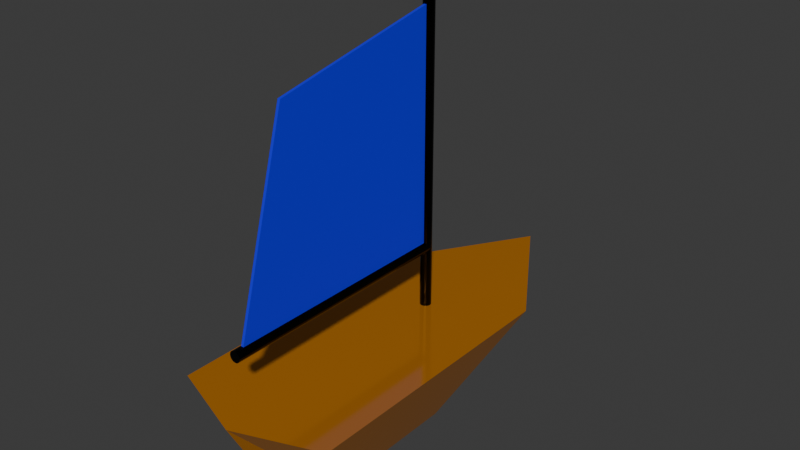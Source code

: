 # Source: boat.blend  (saved by Blender 4.3.32; exported with 4.5.12 LTS)
import bpy
from mathutils import Matrix  # noqa: F401  (used for matrix-valued properties, if any)

bpy.ops.wm.read_factory_settings(use_empty=True)
scene = bpy.context.scene
scene.name = 'Scene'

# ---- collections
col_collection = bpy.data.collections.new('Collection'); scene.collection.children.link(col_collection)

# ---- materials (node trees are filled in below, after node groups)
mat_matcoque = bpy.data.materials.new('MatCoque')
mat_matmat = bpy.data.materials.new('MatMat')
mat_matvoile = bpy.data.materials.new('MatVoile')

# ---- material node trees
mat_matcoque.use_nodes = True; mat_matcoque.node_tree.nodes.clear()
_N = mat_matcoque.node_tree.nodes; _L = mat_matcoque.node_tree.links
n0 = _N.new('ShaderNodeBsdfPrincipled'); n0.name = 'Principled BSDF'; n0.location = (10, 300)
n0.inputs[0].default_value = (0.8007, 0.2865, 0.0208, 1.0)
n0.inputs[1].default_value = 0.5273
n0.inputs[2].default_value = 0.1182
n1 = _N.new('ShaderNodeOutputMaterial'); n1.name = 'Material Output'; n1.location = (300, 300)
_L.new(n0.outputs[0], n1.inputs[0])
n1.is_active_output = True
mat_matmat.use_nodes = True; mat_matmat.node_tree.nodes.clear()
_N = mat_matmat.node_tree.nodes; _L = mat_matmat.node_tree.links
n0 = _N.new('ShaderNodeBsdfPrincipled'); n0.name = 'Principled BSDF'; n0.location = (10, 300)
n0.inputs[0].default_value = (0.0, 0.0, 0.0, 1.0)
n0.inputs[1].default_value = 0.6273
n0.inputs[2].default_value = 0.2182
n1 = _N.new('ShaderNodeOutputMaterial'); n1.name = 'Material Output'; n1.location = (300, 300)
_L.new(n0.outputs[0], n1.inputs[0])
n1.is_active_output = True
mat_matvoile.use_nodes = True; mat_matvoile.node_tree.nodes.clear()
_N = mat_matvoile.node_tree.nodes; _L = mat_matvoile.node_tree.links
n0 = _N.new('ShaderNodeBsdfPrincipled'); n0.name = 'Principled BSDF'; n0.location = (10, 300)
n0.inputs[0].default_value = (0.002841, 0.001972, 0.8014, 1.0)
n0.inputs[2].default_value = 0.6955
n1 = _N.new('ShaderNodeOutputMaterial'); n1.name = 'Material Output'; n1.location = (300, 300)
_L.new(n0.outputs[0], n1.inputs[0])
n1.is_active_output = True

# ---- world
world_world = bpy.data.worlds.new('World'); scene.world = world_world
world_world.use_nodes = True; world_world.node_tree.nodes.clear()
_N = world_world.node_tree.nodes; _L = world_world.node_tree.links
n0 = _N.new('ShaderNodeOutputWorld'); n0.name = 'World Output'; n0.location = (300, 300)
n1 = _N.new('ShaderNodeBackground'); n1.name = 'Background'; n1.location = (10, 300)
n1.inputs[0].default_value = (0.05088, 0.05088, 0.05088, 1.0)
_L.new(n1.outputs[0], n0.inputs[0])
n0.is_active_output = True
world_world.color = (0.05088, 0.05088, 0.05088)
world_world.sun_shadow_jitter_overblur = 0.0

# ---- meshes
me_cube = bpy.data.meshes.new('Cube')
me_cube.from_pydata([(1.648, 0.7068, 1.0), (1.0, 0.000572, -0.6078), (1.648, -1.325, 1.0), (1.0, -1.0, -0.6078), (0.0, 0.5861, -1.0), (0.0, -1.548, 1.0), (0.0, -1.155, -1.0), (0.0, 1.668, 1.0)], [], [(4, 1, 3, 6), (1, 0, 2, 3), (1, 4, 0), (3, 2, 5, 6), (0, 7, 5, 2), (0, 4, 7)])
_uv = me_cube.uv_layers.new(name='UVMap')
_uv.uv.foreach_set('vector', [0.25, 0.5, 0.375, 0.5, 0.375, 0.75, 0.25, 0.75, 0.375, 0.5, 0.625, 0.5, 0.625, 0.75, 0.375, 0.75, 0.375, 0.5, 0.25, 0.5, 0.625, 0.5, 0.375, 0.75, 0.625, 0.75, 0.625, 0.875, 0.375, 0.875, 0.625, 0.5, 0.75, 0.5, 0.75, 0.75, 0.625, 0.75, 0.625, 0.5, 0.25, 0.5, 0.75, 0.5])
me_cube.materials.append(mat_matcoque)
me_cube.use_mirror_vertex_groups = False
me_cube.update()
me_cylinder = bpy.data.meshes.new('Cylinder')
me_cylinder.from_pydata([(0.0, 1.0, -5.0), (0.0, 1.0, 7.711), (0.3827, 0.9239, -5.0), (0.3827, 0.9239, 7.711), (0.7071, 0.7071, -5.0), (0.7071, 0.7071, 7.711), (0.9239, 0.3827, -5.0), (0.9239, 0.3827, 7.711), (1.0, 0.0, -5.0), (1.0, 0.0, 7.711), (0.9239, -0.3827, -5.0), (0.9239, -0.3827, 7.711), (0.7071, -0.7071, -5.0), (0.7071, -0.7071, 7.711), (0.3827, -0.9239, -5.0), (0.3827, -0.9239, 7.711), (0.0, -1.0, -5.0), (0.0, -1.0, 7.711), (-0.3827, -0.9239, -5.0), (-0.3827, -0.9239, 7.711), (-0.7071, -0.7071, -5.0), (-0.7071, -0.7071, 7.711), (-0.9239, -0.3827, -5.0), (-0.9239, -0.3827, 7.711), (-1.0, 0.0, -5.0), (-1.0, 0.0, 7.711), (-0.9239, 0.3827, -5.0), (-0.9239, 0.3827, 7.711), (-0.7071, 0.7071, -5.0), (-0.7071, 0.7071, 7.711), (-0.3827, 0.9239, -5.0), (-0.3827, 0.9239, 7.711)], [], [(0, 1, 3, 2), (2, 3, 5, 4), (4, 5, 7, 6), (6, 7, 9, 8), (8, 9, 11, 10), (10, 11, 13, 12), (12, 13, 15, 14), (14, 15, 17, 16), (16, 17, 19, 18), (18, 19, 21, 20), (20, 21, 23, 22), (22, 23, 25, 24), (24, 25, 27, 26), (26, 27, 29, 28), (3, 1, 31, 29, 27, 25, 23, 21, 19, 17, 15, 13, 11, 9, 7, 5), (28, 29, 31, 30), (30, 31, 1, 0), (0, 2, 4, 6, 8, 10, 12, 14, 16, 18, 20, 22, 24, 26, 28, 30)])
_uv = me_cylinder.uv_layers.new(name='UVMap')
_uv.uv.foreach_set('vector', [1.0, 0.5, 1.0, 1.0, 0.9375, 1.0, 0.9375, 0.5, 0.9375, 0.5, 0.9375, 1.0, 0.875, 1.0, 0.875, 0.5, 0.875, 0.5, 0.875, 1.0, 0.8125, 1.0, 0.8125, 0.5, 0.8125, 0.5, 0.8125, 1.0, 0.75, 1.0, 0.75, 0.5, 0.75, 0.5, 0.75, 1.0, 0.6875, 1.0, 0.6875, 0.5, 0.6875, 0.5, 0.6875, 1.0, 0.625, 1.0, 0.625, 0.5, 0.625, 0.5, 0.625, 1.0, 0.5625, 1.0, 0.5625, 0.5, 0.5625, 0.5, 0.5625, 1.0, 0.5, 1.0, 0.5, 0.5, 0.5, 0.5, 0.5, 1.0, 0.4375, 1.0, 0.4375, 0.5, 0.4375, 0.5, 0.4375, 1.0, 0.375, 1.0, 0.375, 0.5, 0.375, 0.5, 0.375, 1.0, 0.3125, 1.0, 0.3125, 0.5, 0.3125, 0.5, 0.3125, 1.0, 0.25, 1.0, 0.25, 0.5, 0.25, 0.5, 0.25, 1.0, 0.1875, 1.0, 0.1875, 0.5, 0.1875, 0.5, 0.1875, 1.0, 0.125, 1.0, 0.125, 0.5, 0.3418, 0.4717, 0.25, 0.49, 0.1582, 0.4717, 0.08029, 0.4197, 0.02827, 0.3418, 0.01, 0.25, 0.02827, 0.1582, 0.08029, 0.08029, 0.1582, 0.02827, 0.25, 0.01, 0.3418, 0.02827, 0.4197, 0.08029, 0.4717, 0.1582, 0.49, 0.25, 0.4717, 0.3418, 0.4197, 0.4197, 0.125, 0.5, 0.125, 1.0, 0.0625, 1.0, 0.0625, 0.5, 0.0625, 0.5, 0.0625, 1.0, 0.0, 1.0, 0.0, 0.5, 0.75, 0.49, 0.8418, 0.4717, 0.9197, 0.4197, 0.9717, 0.3418, 0.99, 0.25, 0.9717, 0.1582, 0.9197, 0.08029, 0.8418, 0.02827, 0.75, 0.01, 0.6582, 0.02827, 0.5803, 0.08029, 0.5283, 0.1582, 0.51, 0.25, 0.5283, 0.3418, 0.5803, 0.4197, 0.6582, 0.4717])
me_cylinder.materials.append(mat_matmat)
me_cylinder.update()
me_cylinder_001 = bpy.data.meshes.new('Cylinder.001')
me_cylinder_001.from_pydata([(0.0, 1.0, -5.0), (0.0, 1.0, 5.0), (0.3827, 0.9239, -5.0), (0.3827, 0.9239, 5.0), (0.7071, 0.7071, -5.0), (0.7071, 0.7071, 5.0), (0.9239, 0.3827, -5.0), (0.9239, 0.3827, 5.0), (1.0, 0.0, -5.0), (1.0, 0.0, 5.0), (0.9239, -0.3827, -5.0), (0.9239, -0.3827, 5.0), (0.7071, -0.7071, -5.0), (0.7071, -0.7071, 5.0), (0.3827, -0.9239, -5.0), (0.3827, -0.9239, 5.0), (0.0, -1.0, -5.0), (0.0, -1.0, 5.0), (-0.3827, -0.9239, -5.0), (-0.3827, -0.9239, 5.0), (-0.7071, -0.7071, -5.0), (-0.7071, -0.7071, 5.0), (-0.9239, -0.3827, -5.0), (-0.9239, -0.3827, 5.0), (-1.0, 0.0, -5.0), (-1.0, 0.0, 5.0), (-0.9239, 0.3827, -5.0), (-0.9239, 0.3827, 5.0), (-0.7071, 0.7071, -5.0), (-0.7071, 0.7071, 5.0), (-0.3827, 0.9239, -5.0), (-0.3827, 0.9239, 5.0)], [], [(0, 1, 3, 2), (2, 3, 5, 4), (4, 5, 7, 6), (6, 7, 9, 8), (8, 9, 11, 10), (10, 11, 13, 12), (12, 13, 15, 14), (14, 15, 17, 16), (16, 17, 19, 18), (18, 19, 21, 20), (20, 21, 23, 22), (22, 23, 25, 24), (24, 25, 27, 26), (26, 27, 29, 28), (3, 1, 31, 29, 27, 25, 23, 21, 19, 17, 15, 13, 11, 9, 7, 5), (28, 29, 31, 30), (30, 31, 1, 0), (0, 2, 4, 6, 8, 10, 12, 14, 16, 18, 20, 22, 24, 26, 28, 30)])
_uv = me_cylinder_001.uv_layers.new(name='UVMap')
_uv.uv.foreach_set('vector', [1.0, 0.5, 1.0, 1.0, 0.9375, 1.0, 0.9375, 0.5, 0.9375, 0.5, 0.9375, 1.0, 0.875, 1.0, 0.875, 0.5, 0.875, 0.5, 0.875, 1.0, 0.8125, 1.0, 0.8125, 0.5, 0.8125, 0.5, 0.8125, 1.0, 0.75, 1.0, 0.75, 0.5, 0.75, 0.5, 0.75, 1.0, 0.6875, 1.0, 0.6875, 0.5, 0.6875, 0.5, 0.6875, 1.0, 0.625, 1.0, 0.625, 0.5, 0.625, 0.5, 0.625, 1.0, 0.5625, 1.0, 0.5625, 0.5, 0.5625, 0.5, 0.5625, 1.0, 0.5, 1.0, 0.5, 0.5, 0.5, 0.5, 0.5, 1.0, 0.4375, 1.0, 0.4375, 0.5, 0.4375, 0.5, 0.4375, 1.0, 0.375, 1.0, 0.375, 0.5, 0.375, 0.5, 0.375, 1.0, 0.3125, 1.0, 0.3125, 0.5, 0.3125, 0.5, 0.3125, 1.0, 0.25, 1.0, 0.25, 0.5, 0.25, 0.5, 0.25, 1.0, 0.1875, 1.0, 0.1875, 0.5, 0.1875, 0.5, 0.1875, 1.0, 0.125, 1.0, 0.125, 0.5, 0.3418, 0.4717, 0.25, 0.49, 0.1582, 0.4717, 0.08029, 0.4197, 0.02827, 0.3418, 0.01, 0.25, 0.02827, 0.1582, 0.08029, 0.08029, 0.1582, 0.02827, 0.25, 0.01, 0.3418, 0.02827, 0.4197, 0.08029, 0.4717, 0.1582, 0.49, 0.25, 0.4717, 0.3418, 0.4197, 0.4197, 0.125, 0.5, 0.125, 1.0, 0.0625, 1.0, 0.0625, 0.5, 0.0625, 0.5, 0.0625, 1.0, 0.0, 1.0, 0.0, 0.5, 0.75, 0.49, 0.8418, 0.4717, 0.9197, 0.4197, 0.9717, 0.3418, 0.99, 0.25, 0.9717, 0.1582, 0.9197, 0.08029, 0.8418, 0.02827, 0.75, 0.01, 0.6582, 0.02827, 0.5803, 0.08029, 0.5283, 0.1582, 0.51, 0.25, 0.5283, 0.3418, 0.5803, 0.4197, 0.6582, 0.4717])
me_cylinder_001.materials.append(mat_matmat)
me_cylinder_001.update()
me_plane = bpy.data.meshes.new('Plane')
me_plane.from_pydata([(-0.5246, -0.3579, 0.0101), (1.0, -0.7839, 0.0101), (-0.7901, 1.0, 0.0101), (1.0, 1.0, 0.0101), (-0.5246, -0.3579, -0.0099), (1.0, -0.7839, -0.0099), (-0.7901, 1.0, -0.0099), (1.0, 1.0, -0.0099)], [], [(0, 1, 3, 2), (4, 6, 7, 5), (0, 2, 6, 4), (1, 0, 4, 5), (3, 1, 5, 7), (2, 3, 7, 6)])
_uv = me_plane.uv_layers.new(name='UVMap')
_uv.uv.foreach_set('vector', [0.0, 0.0, 1.0, 0.0, 1.0, 1.0, 0.0, 1.0, 0.0, 0.0, 0.0, 1.0, 1.0, 1.0, 1.0, 0.0, 0.0, 0.0, 0.0, 1.0, 0.0, 1.0, 0.0, 0.0, 1.0, 0.0, 0.0, 0.0, 0.0, 0.0, 1.0, 0.0, 1.0, 1.0, 1.0, 0.0, 1.0, 0.0, 1.0, 1.0, 0.0, 1.0, 1.0, 1.0, 1.0, 1.0, 0.0, 1.0])
me_plane.materials.append(mat_matvoile)
me_plane.update()
arm_armature = bpy.data.armatures.new('Armature')  # bones are not reproduced

# ---- objects
ob_coque = bpy.data.objects.new('Coque', me_cube)
ob_mat = bpy.data.objects.new('Mat', me_cylinder)
ob_bome = bpy.data.objects.new('Bome', me_cylinder_001)
ob_voile = bpy.data.objects.new('Voile', me_plane)
ob_armature = bpy.data.objects.new('Armature', arm_armature)

# ---- transforms, parenting, visibility, modifiers, constraints
ob_coque.location = (0.0, -4.962, 0.0)
ob_coque.scale = (5.349, 14.53, 5.349)
ob_coque.lock_rotations_4d = False
ob_coque.empty_display_type = 'ARROWS'
ob_coque.lineart.crease_threshold = 0.0
_m = ob_coque.modifiers.new('Mirror', 'MIRROR')
ob_mat.location = (0.0, -4.768e-07, 17.29)
ob_mat.scale = (0.5924, 0.5924, 2.591)
ob_bome.parent = ob_armature
ob_bome.matrix_parent_inverse = Matrix(((1.0, 0.0, 0.0, -0.0), (0.0, -4.371e-08, 1.0, -12.0), (0.0, -1.0, -4.371e-08, 5.245e-07), (-0.0, 0.0, -0.0, 1.0)))
ob_bome.location = (0.0, -12.87, 12.02)
ob_bome.rotation_euler = (1.571, -0.0, 0.0)
ob_bome.scale = (0.5924, 0.5924, 2.591)
_vg = ob_bome.vertex_groups.new(name='BomeBone')
_vg.add([0, 1, 2, 3, 4, 5, 6, 7, 8, 9, 10, 11, 12, 13, 14, 15, 16, 17, 18, 19, 20, 21, 22, 23, 24, 25, 26, 27, 28, 29, 30, 31], 1.0, 'REPLACE')
_m = ob_bome.modifiers.new('Armature', 'ARMATURE')
_m.object = ob_armature
ob_voile.parent = ob_armature
ob_voile.matrix_parent_inverse = Matrix(((1.0, 0.0, 0.0, -0.0), (0.0, -4.371e-08, 1.0, -12.0), (0.0, -1.0, -4.371e-08, 5.245e-07), (-0.0, 0.0, -0.0, 1.0)))
ob_voile.location = (0.0, -14.18, 25.89)
ob_voile.rotation_euler = (-0.0, 1.571, 0.0)
ob_voile.scale = (13.92, 13.92, 13.92)
_vg = ob_voile.vertex_groups.new(name='BomeBone')
for _i, _w in zip([0, 1, 2, 3, 4, 5, 6, 7], [1.0, 1.0, 1.0, 1.0, 1.0, 1.0, 1.0, 1.0]): _vg.add([_i], _w, 'REPLACE')
_m = ob_voile.modifiers.new('Armature', 'ARMATURE')
_m.object = ob_armature
ob_armature.location = (0.0, 0.0, 12.0)
ob_armature.rotation_euler = (1.571, 0.0, 0.0)

# ---- collection membership
col_collection.objects.link(ob_coque)
col_collection.objects.link(ob_mat)
col_collection.objects.link(ob_bome)
col_collection.objects.link(ob_voile)
col_collection.objects.link(ob_armature)

# ---- scene / render settings (as saved in the file)
scene.frame_start = 1; scene.frame_end = 250; scene.frame_set(1)
scene.render.engine = 'BLENDER_EEVEE_NEXT'
bpy.context.view_layer.update()

# ---- added for rendering (the .blend has no active camera and no usable light): camera, sun
cam_auto = bpy.data.cameras.new('AutoCamera')
cam_auto.lens = 50.0
cam_auto.sensor_width = 36.0
cam_auto.clip_end = 1066.2
ob_auto_camera = bpy.data.objects.new('AutoCamera', cam_auto)
scene.collection.objects.link(ob_auto_camera)
ob_auto_camera.location = (60.7525, -76.9957, 64.5631)
ob_auto_camera.rotation_euler = (1.09748, -7.21219e-08, 0.694738)
scene.camera = ob_auto_camera
light_auto_sun = bpy.data.lights.new('AutoSun', 'SUN')
light_auto_sun.energy = 3.0
light_auto_sun.angle = 0.0523599
ob_auto_sun = bpy.data.objects.new('AutoSun', light_auto_sun)
scene.collection.objects.link(ob_auto_sun)
ob_auto_sun.rotation_euler = (0.872665, 0.174533, 0.523599)
bpy.context.view_layer.update()
